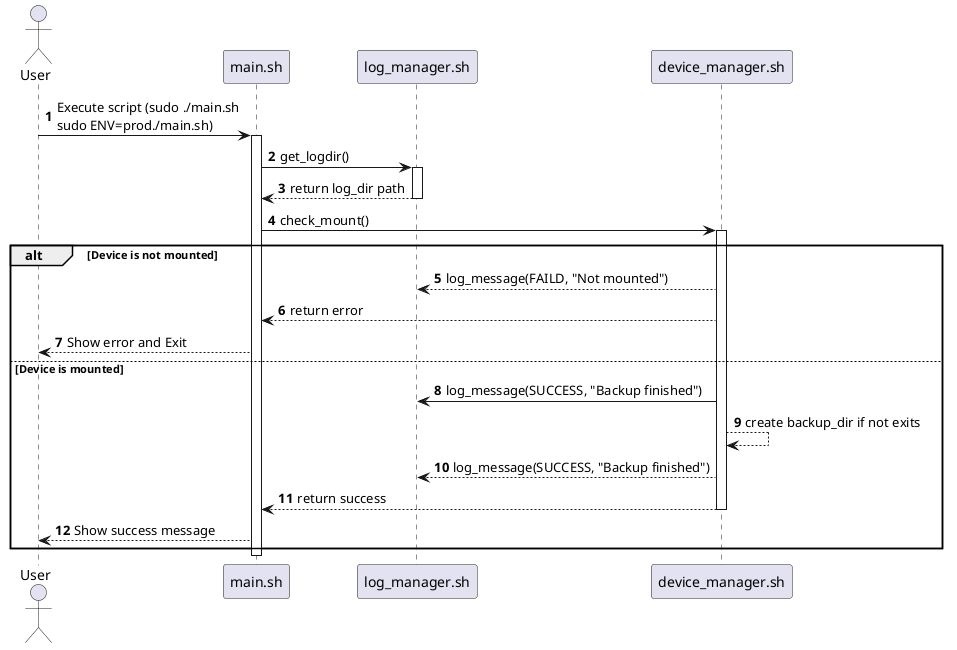

The diagram above was rendered by PlantUML. Its source (embedded in the PNG):
@startuml
autonumber
actor "User" as user
participant "main.sh" as main
participant "log_manager.sh" as log
participant "device_manager.sh" as device

user -> main : Execute script (sudo ./main.sh\nsudo ENV=prod./main.sh)
activate main

main -> log : get_logdir()
activate log

log --> main: return log_dir path
deactivate log

main -> device : check_mount()
activate device
alt Device is not mounted
	device --> log : log_message(FAILD, "Not mounted")
	device --> main : return error
	main --> user : Show error and Exit
else Device is mounted
	device -> log : log_message(SUCCESS, "Backup finished")
	device --> device : create backup_dir if not exits 
	device --> log : log_message(SUCCESS, "Backup finished") 
	device --> main : return success
	deactivate device

	main --> user : Show success message
end
deactivate main
@enduml